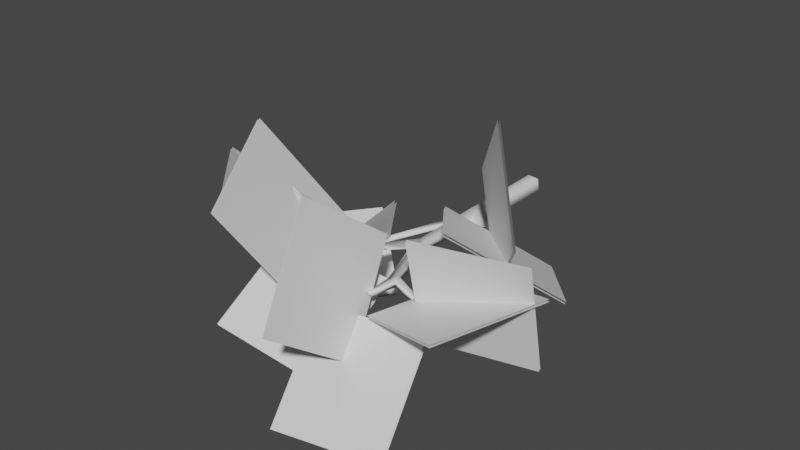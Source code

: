 # Source: FE_leaves_deciduous_01.blend  (saved by Blender 3.0.42; exported with 4.5.12 LTS)
import bpy
from mathutils import Matrix  # noqa: F401  (used for matrix-valued properties, if any)

bpy.ops.wm.read_factory_settings(use_empty=True)
scene = bpy.context.scene
scene.name = 'Scene'

# ---- images (referenced by path relative to the original .blend; pixels are not part of the script)
import os
ASSET_DIR = os.environ.get("B2B_ASSET_DIR", "")  # directory of the original .blend (textures are referenced by path, not embedded)
HERE = os.path.dirname(os.path.abspath(__file__))  # packed textures are extracted next to this script under _unpacked/

def load_image(name, relpath, width, height, colorspace="sRGB"):
    """Load a texture the original file referenced (path relative to the .blend, or extracted next to this script)."""
    p = next((c for c in (os.path.join(HERE, relpath), os.path.join(ASSET_DIR, relpath)) if relpath and os.path.exists(c)), "")
    if p:
        img = bpy.data.images.load(p, check_existing=True)
        img.name = name
    else:  # same state as the original file: an image datablock whose file is absent (Cycles renders it pink)
        img = bpy.data.images.new(name, width, height)
        img.source = "FILE"
        img.filepath = "//" + (relpath or name)
    img.colorspace_settings.name = colorspace
    return img
img_fe_leaves_deciduous_01__diffuse_rw4_dds = load_image('FE_leaves_deciduous_01__diffuse.rw4.dds', 'FE_leaves_deciduous_01__diffuse.rw4.dds', 1024, 1024, 'sRGB')

# ---- materials (node trees are filled in below, after node groups)
mat_material_009 = bpy.data.materials.new('Material.009')
mat_material_009.use_transparent_shadow = False

# ---- material node trees
mat_material_009.use_nodes = True; mat_material_009.node_tree.nodes.clear()
_N = mat_material_009.node_tree.nodes; _L = mat_material_009.node_tree.links
n0 = _N.new('ShaderNodeBsdfPrincipled'); n0.name = 'Principled BSDF'; n0.location = (10, 300)
n0.distribution = 'GGX'
n0.subsurface_method = 'RANDOM_WALK_SKIN'
n0.inputs[3].default_value = 1.45
n0.inputs[27].default_value = (0.0, 0.0, 0.0, 1.0)
n0.inputs[28].default_value = 1.0
n1 = _N.new('ShaderNodeOutputMaterial'); n1.name = 'Material Output'; n1.location = (300, 300)
n2 = _N.new('ShaderNodeTexImage'); n2.name = 'Image Texture'; n2.location = (-280, 275)
n2.image = img_fe_leaves_deciduous_01__diffuse_rw4_dds
_L.new(n0.outputs[0], n1.inputs[0])
n1.is_active_output = True

# ---- world
world_world = bpy.data.worlds.new('World'); scene.world = world_world
world_world.use_nodes = True; world_world.node_tree.nodes.clear()
_N = world_world.node_tree.nodes; _L = world_world.node_tree.links
n0 = _N.new('ShaderNodeOutputWorld'); n0.name = 'World Output'; n0.location = (300, 300)
n1 = _N.new('ShaderNodeBackground'); n1.name = 'Background'; n1.location = (10, 300)
n1.inputs[0].default_value = (0.05088, 0.05088, 0.05088, 1.0)
_L.new(n1.outputs[0], n0.inputs[0])
n0.is_active_output = True
world_world.color = (0.05088, 0.05088, 0.05088)
world_world.use_sun_shadow = False
world_world.sun_shadow_jitter_overblur = 0.0

# ---- meshes
me_fe_earth2_m_gmdl_005 = bpy.data.meshes.new('FE_earth2_M.gmdl.005')
me_fe_earth2_m_gmdl_005.from_pydata([(-0.07003, 0.09849, 6.076e-07), (-0.02594, 0.09849, 0.06096), (3.008e-07, 0.09849, 4.63e-07), (-0.02594, 0.09849, -0.06095), (-0.05185, -0.3759, -0.06292), (-0.07154, -0.3716, -0.02246), (-0.07003, 0.09849, 6.076e-07), (0.2451, -1.851, 0.08441), (0.2378, -1.853, 0.119), (0.2111, -1.866, 0.1028), (0.04653, -0.6404, 0.0578), (0.05989, -0.5304, 0.04866), (-0.02305, -0.5572, 0.05997), (-0.02199, -1.096, 0.0513), (0.04585, -1.102, 0.05112), (0.05382, -0.3498, 0.04435), (-0.02453, -0.3331, 0.05755), (-0.02594, 0.09849, 0.06096), (0.05188, 0.09848, 0.05188), (0.06095, 0.09848, -0.02594), (3.008e-07, 0.09849, 4.63e-07), (0.06095, 0.09848, -0.02594), (3.008e-07, 0.09849, 4.63e-07), (-0.07003, 0.09849, 6.076e-07), (3.008e-07, 0.09849, 4.63e-07), (0.05845, -0.3479, -0.02971), (0.04712, -0.5435, -0.03485), (0.03255, -1.096, -0.01027), (0.03576, -0.6497, -0.03064), (-0.06753, -0.5626, 0.006504), (-0.05128, -0.5358, -0.07716), (-0.03461, -1.095, -0.001333), (-0.2561, -1.65, 0.1039), (-0.2856, -1.631, 0.122), (-0.2868, -1.633, 0.0932), (0.4981, -1.042, 0.2622), (0.4651, -1.07, 0.2384), (0.5294, -1.055, 0.2117), (-0.1466, -1.316, 0.0693), (-0.1156, -1.38, 0.05595), (-0.01702, -1.207, 0.02718), (-0.1496, -1.318, 0.02132), (-0.1739, -1.387, 0.09336), (-0.1817, -1.392, 0.04444), (0.2044, -1.57, 0.07809), (0.2079, -1.559, 0.03245), (0.2259, -0.7613, 0.09039), (0.2561, -0.7031, 0.1202), (0.2785, -0.7117, 0.06511), (-0.415, -0.9791, -0.1552), (-0.3847, -0.9947, -0.1398), (-0.4245, -0.9829, -0.1245), (-0.1322, -0.6357, -0.0777), (-0.1623, -0.6099, -0.1091), (-0.1828, -0.6027, -0.05655), (-0.4245, -0.9829, -0.1245), (0.4658, -1.683, 0.03385), (0.4678, -1.685, 0.05962), (0.4629, -1.715, 0.05673), (0.1579, -1.609, 0.06398), (0.2237, -1.624, 0.03366), (0.2237, -1.623, 0.07929), (0.2259, -0.7613, 0.09039), (0.5294, -1.055, 0.2117), (-0.01702, -1.207, 0.02718), (0.06095, 0.09848, -0.02594), (0.05188, 0.09848, 0.05188), (-0.02594, 0.09849, 0.06096), (-0.01702, -1.207, 0.02718), (-0.4061, -1.444, 0.09436), (-0.407, -1.446, 0.06064), (-0.402, -1.482, 0.09358), (-0.4061, -1.444, 0.09436), (-0.407, -1.446, 0.06064), (-0.4061, -1.444, 0.09436), (-0.2143, -1.574, 0.3068), (-0.6604, -1.322, -0.2776), (-1.292, -1.58, 0.09341), (-0.8464, -1.832, 0.6778), (-0.2127, -1.589, 0.2991), (-0.8448, -1.847, 0.6701), (-1.291, -1.595, 0.0857), (-0.6587, -1.337, -0.2853), (-0.429, -1.322, 0.151), (-0.04574, -2.046, -0.06201), (-0.3768, -2.422, 0.62), (-0.7601, -1.698, 0.833), (-0.4163, -1.318, 0.1595), (-0.7474, -1.694, 0.8415), (-0.3642, -2.418, 0.6285), (-0.0331, -2.041, -0.05356), (0.1371, -1.605, 0.3415), (0.2662, -2.051, -0.2486), (0.2172, -2.654, 0.1965), (0.08812, -2.208, 0.7865), (0.1508, -1.605, 0.344), (0.1019, -2.207, 0.789), (0.231, -2.654, 0.1989), (0.2799, -2.051, -0.2461), (-0.6081, -0.7679, -0.05532), (-0.08179, -1.228, -0.3123), (-0.5813, -1.78, -0.3473), (-1.108, -1.319, -0.09032), (-0.6045, -0.7722, -0.04009), (-1.104, -1.324, -0.07508), (-0.5776, -1.784, -0.332), (-0.07811, -1.233, -0.2971), (-0.5157, -0.8609, -0.4077), (-0.2164, -1.086, 0.2361), (-0.3086, -1.796, 0.03024), (-0.6079, -1.571, -0.6136), (-0.5305, -0.8609, -0.4008), (-0.6226, -1.571, -0.6067), (-0.3233, -1.797, 0.03707), (-0.2311, -1.087, 0.243), (0.7839, -0.8754, 0.0363), (1.229, -1.443, 0.2256), (0.6522, -1.759, 0.5634), (0.2263, -1.186, 0.3714), (0.7873, -0.869, 0.04801), (0.2297, -1.18, 0.3831), (0.6556, -1.752, 0.5751), (1.232, -1.437, 0.2373), (0.2682, -0.8447, 0.5188), (0.6225, -1.229, 1.04), (1.001, -1.587, 0.5169), (0.6425, -1.205, -0.004137), (0.6327, -1.215, -0.004538), (0.9911, -1.597, 0.5165), (0.6127, -1.238, 1.04), (0.2544, -0.8563, 0.5188), (0.317, -1.971, 0.03122), (0.5737, -1.304, 0.0857), (1.209, -1.566, 0.2911), (0.952, -2.233, 0.2366), (0.3131, -1.971, 0.04397), (0.948, -2.232, 0.2494), (1.205, -1.565, 0.3039), (0.5698, -1.304, 0.09846), (0.4464, -1.646, -0.2066), (0.4524, -1.806, 0.491), (1.156, -1.674, 0.515), (1.15, -1.515, -0.1826), (0.4493, -1.661, -0.21), (1.152, -1.53, -0.1861), (1.158, -1.689, 0.5115), (0.4553, -1.82, 0.4875), (-0.04802, -1.964, -0.03637), (0.681, -1.885, 0.03519), (0.7875, -2.406, -0.4756), (0.0584, -2.484, -0.5471), (-0.04793, -1.975, -0.02489), (0.05849, -2.496, -0.5356), (0.7876, -2.417, -0.4641), (0.6811, -1.897, 0.04667), (-0.5604, -1.658, 0.167), (0.1574, -1.594, 0.03997), (0.1429, -2.212, -0.3522), (-0.5749, -2.276, -0.2252), (-0.5573, -1.667, 0.1802), (-0.5718, -2.284, -0.212), (0.146, -2.22, -0.339), (0.1605, -1.603, 0.05316)], [], [(0, 1, 2), (3, 4, 6), (4, 5, 6), (7, 8, 9), (11, 12, 10), (12, 13, 10), (10, 13, 14), (12, 11, 16), (11, 15, 16), (17, 18, 20), (18, 19, 20), (21, 3, 22), (3, 23, 24), (11, 26, 15), (25, 15, 26), (10, 14, 28), (14, 27, 28), (12, 29, 13), (30, 31, 29), (29, 31, 13), (32, 33, 34), (35, 36, 37), (13, 38, 40), (38, 39, 40), (13, 31, 38), (31, 41, 38), (39, 42, 32), (42, 33, 32), (42, 43, 33), (43, 34, 33), (39, 32, 43), (43, 32, 34), (44, 45, 14), (14, 45, 27), (11, 10, 47), (10, 46, 47), (10, 28, 46), (26, 48, 28), (28, 48, 46), (26, 11, 48), (11, 47, 48), (5, 29, 16), (29, 12, 16), (49, 50, 51), (26, 30, 25), (30, 4, 25), (4, 30, 53), (30, 52, 53), (30, 29, 52), (52, 29, 54), (29, 5, 54), (4, 53, 5), (5, 53, 54), (53, 52, 49), (52, 50, 49), (54, 55, 52), (52, 55, 50), (51, 54, 49), (54, 53, 49), (56, 57, 58), (59, 45, 60), (44, 59, 61), (59, 9, 61), (61, 9, 8), (60, 61, 7), (61, 8, 7), (59, 60, 9), (60, 7, 9), (45, 44, 56), (44, 57, 56), (44, 61, 57), (61, 58, 57), (61, 60, 58), (45, 56, 60), (60, 56, 58), (47, 46, 35), (46, 36, 35), (48, 47, 37), (47, 35, 37), (48, 63, 62), (62, 63, 36), (14, 13, 44), (44, 13, 59), (13, 40, 59), (27, 45, 64), (64, 45, 59), (31, 27, 40), (3, 65, 4), (65, 25, 4), (65, 66, 25), (66, 15, 25), (67, 16, 66), (15, 66, 16), (6, 5, 67), (16, 67, 5), (26, 28, 30), (31, 30, 27), (30, 28, 27), (31, 68, 41), (68, 39, 41), (38, 42, 39), (41, 39, 43), (69, 70, 71), (38, 41, 72), (41, 70, 72), (41, 43, 73), (43, 71, 73), (43, 42, 71), (38, 74, 42), (42, 74, 71), (75, 76, 78), (76, 77, 78), (79, 80, 82), (80, 81, 82), (83, 84, 86), (84, 85, 86), (87, 88, 90), (88, 89, 90), (91, 92, 94), (92, 93, 94), (95, 96, 98), (96, 97, 98), (99, 100, 102), (100, 101, 102), (103, 104, 106), (104, 105, 106), (107, 108, 110), (108, 109, 110), (111, 112, 114), (112, 113, 114), (116, 117, 115), (115, 117, 118), (121, 122, 120), (119, 120, 122), (124, 125, 123), (123, 125, 126), (127, 128, 130), (128, 129, 130), (131, 132, 134), (132, 133, 134), (135, 136, 138), (136, 137, 138), (139, 140, 142), (140, 141, 142), (143, 144, 146), (144, 145, 146), (147, 148, 150), (148, 149, 150), (151, 152, 154), (152, 153, 154), (155, 156, 158), (156, 157, 158), (159, 160, 162), (160, 161, 162)])
me_fe_earth2_m_gmdl_005.polygons.foreach_set('use_smooth', [True] * 154)
_uv = me_fe_earth2_m_gmdl_005.uv_layers.new(name='UVMap')
_uv.uv.foreach_set('vector', [0.7181, 0.9861, 0.7374, 0.9861, 0.7487, 0.9861, 0.7179, 0.9903, 0.7035, 0.7777, 0.6946, 0.9903, 0.7035, 0.7777, 0.6931, 0.78, 0.6946, 0.9903, 0.86, 0.02304, 0.8561, 0.02189, 0.842, 0.01485, 0.7627, 0.694, 0.7188, 0.6795, 0.7556, 0.6344, 0.7188, 0.6795, 0.7187, 0.4275, 0.7556, 0.6344, 0.7556, 0.6344, 0.7187, 0.4275, 0.7546, 0.4244, 0.7188, 0.6795, 0.7627, 0.694, 0.7181, 0.7915, 0.7627, 0.694, 0.7594, 0.7918, 0.7181, 0.7915, 0.7374, 0.9861, 0.7714, 0.9861, 0.7487, 0.9861, 0.7714, 0.9861, 0.7754, 0.9861, 0.7487, 0.9861, 0.7639, 0.9903, 0.7179, 0.9903, 0.7317, 0.9903, 0.7179, 0.9903, 0.6946, 0.9903, 0.7317, 0.9903, 0.7627, 0.694, 0.7559, 0.6869, 0.7594, 0.7918, 0.762, 0.7864, 0.7594, 0.7918, 0.7559, 0.6869, 0.7556, 0.6344, 0.7546, 0.4244, 0.7499, 0.6294, 0.7546, 0.4244, 0.7475, 0.4275, 0.7499, 0.6294, 0.7188, 0.6795, 0.6952, 0.6766, 0.7187, 0.4275, 0.7038, 0.6911, 0.712, 0.4279, 0.6952, 0.6766, 0.6952, 0.6766, 0.712, 0.4279, 0.7187, 0.4275, 0.5947, 0.1318, 0.5791, 0.1423, 0.5784, 0.1409, 0.982, 0.4263, 0.9675, 0.4146, 0.9864, 0.421, 0.7187, 0.4275, 0.6527, 0.313, 0.7212, 0.3718, 0.6527, 0.313, 0.6691, 0.2784, 0.7212, 0.3718, 0.7187, 0.4275, 0.712, 0.4279, 0.6527, 0.313, 0.712, 0.4279, 0.6511, 0.3117, 0.6527, 0.313, 0.6691, 0.2784, 0.6382, 0.2746, 0.5947, 0.1318, 0.6382, 0.2746, 0.5791, 0.1423, 0.5947, 0.1318, 0.6382, 0.2746, 0.6341, 0.2716, 0.5791, 0.1423, 0.6341, 0.2716, 0.5784, 0.1409, 0.5791, 0.1423, 0.6691, 0.2784, 0.5947, 0.1318, 0.6341, 0.2716, 0.6341, 0.2716, 0.5947, 0.1318, 0.5784, 0.1409, 0.8384, 0.1755, 0.8403, 0.1814, 0.7546, 0.4244, 0.7546, 0.4244, 0.8403, 0.1814, 0.7475, 0.4275, 0.7627, 0.694, 0.7556, 0.6344, 0.8651, 0.6029, 0.7556, 0.6344, 0.8522, 0.5771, 0.8651, 0.6029, 0.7556, 0.6344, 0.7499, 0.6294, 0.8522, 0.5771, 0.7559, 0.6869, 0.8707, 0.6032, 0.7499, 0.6294, 0.7499, 0.6294, 0.8707, 0.6032, 0.8522, 0.5771, 0.7559, 0.6869, 0.7627, 0.694, 0.8707, 0.6032, 0.7627, 0.694, 0.8651, 0.6029, 0.8707, 0.6032, 0.6931, 0.78, 0.6952, 0.6766, 0.7181, 0.7915, 0.6952, 0.6766, 0.7188, 0.6795, 0.7181, 0.7915, 0.518, 0.4424, 0.5341, 0.4339, 0.513, 0.4403, 0.7559, 0.6869, 0.7038, 0.6911, 0.762, 0.7864, 0.7038, 0.6911, 0.7035, 0.7777, 0.762, 0.7864, 0.7035, 0.7777, 0.7038, 0.6911, 0.6433, 0.6415, 0.7038, 0.6911, 0.6592, 0.6275, 0.6433, 0.6415, 0.7038, 0.6911, 0.6952, 0.6766, 0.6592, 0.6275, 0.6592, 0.6275, 0.6952, 0.6766, 0.6325, 0.6454, 0.6952, 0.6766, 0.6931, 0.78, 0.6325, 0.6454, 0.7035, 0.7777, 0.6433, 0.6415, 0.6931, 0.78, 0.6931, 0.78, 0.6433, 0.6415, 0.6325, 0.6454, 0.6433, 0.6415, 0.6592, 0.6275, 0.518, 0.4424, 0.6592, 0.6275, 0.5341, 0.4339, 0.518, 0.4424, 0.6325, 0.6454, 0.513, 0.4403, 0.6592, 0.6275, 0.6592, 0.6275, 0.513, 0.4403, 0.5341, 0.4339, 0.513, 0.4403, 0.6325, 0.6454, 0.518, 0.4424, 0.6325, 0.6454, 0.6433, 0.6415, 0.518, 0.4424, 0.9768, 0.1144, 0.9778, 0.113, 0.9753, 0.09672, 0.8138, 0.154, 0.8403, 0.1814, 0.8486, 0.1459, 0.8384, 0.1755, 0.8138, 0.154, 0.8486, 0.1465, 0.8138, 0.154, 0.842, 0.01485, 0.8486, 0.1465, 0.8486, 0.1465, 0.842, 0.01485, 0.8561, 0.02189, 0.8486, 0.1459, 0.8486, 0.1465, 0.86, 0.02304, 0.8486, 0.1465, 0.8561, 0.02189, 0.86, 0.02304, 0.8138, 0.154, 0.8486, 0.1459, 0.842, 0.01485, 0.8486, 0.1459, 0.86, 0.02304, 0.842, 0.01485, 0.8403, 0.1814, 0.8384, 0.1755, 0.9768, 0.1144, 0.8384, 0.1755, 0.9778, 0.113, 0.9768, 0.1144, 0.8384, 0.1755, 0.8486, 0.1465, 0.9778, 0.113, 0.8486, 0.1465, 0.9753, 0.09672, 0.9778, 0.113, 0.8486, 0.1465, 0.8486, 0.1459, 0.9753, 0.09672, 0.8403, 0.1814, 0.9768, 0.1144, 0.8486, 0.1459, 0.8486, 0.1459, 0.9768, 0.1144, 0.9753, 0.09672, 0.8651, 0.6029, 0.8522, 0.5771, 0.982, 0.4263, 0.8522, 0.5771, 0.9675, 0.4146, 0.982, 0.4263, 0.8707, 0.6032, 0.8651, 0.6029, 0.9864, 0.421, 0.8651, 0.6029, 0.982, 0.4263, 0.9864, 0.421, 0.8707, 0.6032, 0.9864, 0.421, 0.8522, 0.5771, 0.8522, 0.5771, 0.9864, 0.421, 0.9675, 0.4146, 0.7546, 0.4244, 0.7187, 0.4275, 0.8384, 0.1755, 0.8384, 0.1755, 0.7187, 0.4275, 0.8138, 0.154, 0.7187, 0.4275, 0.7212, 0.3718, 0.8138, 0.154, 0.7475, 0.4275, 0.8403, 0.1814, 0.7212, 0.3718, 0.7212, 0.3718, 0.8403, 0.1814, 0.8138, 0.154, 0.712, 0.4279, 0.7475, 0.4275, 0.7212, 0.3718, 0.7179, 0.9903, 0.7639, 0.9903, 0.7035, 0.7777, 0.7639, 0.9903, 0.762, 0.7864, 0.7035, 0.7777, 0.7639, 0.9903, 0.7591, 0.9903, 0.762, 0.7864, 0.7591, 0.9903, 0.7594, 0.7918, 0.762, 0.7864, 0.7179, 0.9903, 0.7181, 0.7915, 0.7591, 0.9903, 0.7594, 0.7918, 0.7591, 0.9903, 0.7181, 0.7915, 0.6946, 0.9903, 0.6931, 0.78, 0.7179, 0.9903, 0.7181, 0.7915, 0.7179, 0.9903, 0.6931, 0.78, 0.7559, 0.6869, 0.7499, 0.6294, 0.7038, 0.6911, 0.712, 0.4279, 0.7038, 0.6911, 0.7475, 0.4275, 0.7038, 0.6911, 0.7499, 0.6294, 0.7475, 0.4275, 0.712, 0.4279, 0.7212, 0.3718, 0.6511, 0.3117, 0.7212, 0.3718, 0.6691, 0.2784, 0.6511, 0.3117, 0.6527, 0.313, 0.6382, 0.2746, 0.6691, 0.2784, 0.6511, 0.3117, 0.6691, 0.2784, 0.6341, 0.2716, 0.5153, 0.2438, 0.5148, 0.2424, 0.5175, 0.2228, 0.6527, 0.313, 0.6511, 0.3117, 0.5153, 0.2438, 0.6511, 0.3117, 0.5148, 0.2424, 0.5153, 0.2438, 0.6511, 0.3117, 0.6341, 0.2716, 0.5148, 0.2424, 0.6341, 0.2716, 0.5175, 0.2228, 0.5148, 0.2424, 0.6341, 0.2716, 0.6382, 0.2746, 0.5175, 0.2228, 0.6527, 0.313, 0.5153, 0.2438, 0.6382, 0.2746, 0.6382, 0.2746, 0.5153, 0.2438, 0.5175, 0.2228, 0.005231, 0.002715, 0.4972, 0.002715, 0.005231, 0.4925, 0.4972, 0.002715, 0.4972, 0.4925, 0.005231, 0.4925, 0.005231, 0.002715, 0.005231, 0.4925, 0.4972, 0.002715, 0.005231, 0.4925, 0.4972, 0.4925, 0.4972, 0.002715, 0.008671, 0.5007, 0.4718, 0.5007, 0.008671, 0.9958, 0.4718, 0.5007, 0.4718, 0.9958, 0.008671, 0.9958, 0.008671, 0.5007, 0.008671, 0.9958, 0.4718, 0.5007, 0.008671, 0.9958, 0.4718, 0.9958, 0.4718, 0.5007, 0.008671, 0.5007, 0.4718, 0.5007, 0.008671, 0.9958, 0.4718, 0.5007, 0.4718, 0.9958, 0.008671, 0.9958, 0.008671, 0.5007, 0.008671, 0.9958, 0.4718, 0.5007, 0.008671, 0.9958, 0.4718, 0.9958, 0.4718, 0.5007, 0.005231, 0.002715, 0.4972, 0.002715, 0.005231, 0.4925, 0.4972, 0.002715, 0.4972, 0.4925, 0.005231, 0.4925, 0.005231, 0.002715, 0.005231, 0.4925, 0.4972, 0.002715, 0.005231, 0.4925, 0.4972, 0.4925, 0.4972, 0.002715, 0.005231, 0.002715, 0.4972, 0.002715, 0.005231, 0.4925, 0.4972, 0.002715, 0.4972, 0.4925, 0.005231, 0.4925, 0.005231, 0.002715, 0.005231, 0.4925, 0.4972, 0.002715, 0.005231, 0.4925, 0.4972, 0.4925, 0.4972, 0.002715, 0.4718, 0.9958, 0.008671, 0.9958, 0.4718, 0.5007, 0.4718, 0.5007, 0.008671, 0.9958, 0.008671, 0.5007, 0.008671, 0.9958, 0.4718, 0.9958, 0.008671, 0.5007, 0.4718, 0.5007, 0.008671, 0.5007, 0.4718, 0.9958, 0.4718, 0.9958, 0.008671, 0.9958, 0.4718, 0.5007, 0.4718, 0.5007, 0.008671, 0.9958, 0.008671, 0.5007, 0.008671, 0.5007, 0.008671, 0.9958, 0.4718, 0.5007, 0.008671, 0.9958, 0.4718, 0.9958, 0.4718, 0.5007, 0.008671, 0.5007, 0.4718, 0.5007, 0.008671, 0.9958, 0.4718, 0.5007, 0.4718, 0.9958, 0.008671, 0.9958, 0.008671, 0.5007, 0.008671, 0.9958, 0.4718, 0.5007, 0.008671, 0.9958, 0.4718, 0.9958, 0.4718, 0.5007, 0.005231, 0.002715, 0.4972, 0.002715, 0.005231, 0.4925, 0.4972, 0.002715, 0.4972, 0.4925, 0.005231, 0.4925, 0.005231, 0.002715, 0.005231, 0.4925, 0.4972, 0.002715, 0.005231, 0.4925, 0.4972, 0.4925, 0.4972, 0.002715, 0.005231, 0.002715, 0.4972, 0.002715, 0.005231, 0.4925, 0.4972, 0.002715, 0.4972, 0.4925, 0.005231, 0.4925, 0.005231, 0.002715, 0.005231, 0.4925, 0.4972, 0.002715, 0.005231, 0.4925, 0.4972, 0.4925, 0.4972, 0.002715, 0.005231, 0.002715, 0.4972, 0.002715, 0.005231, 0.4925, 0.4972, 0.002715, 0.4972, 0.4925, 0.005231, 0.4925, 0.005231, 0.002715, 0.005231, 0.4925, 0.4972, 0.002715, 0.005231, 0.4925, 0.4972, 0.4925, 0.4972, 0.002715])
me_fe_earth2_m_gmdl_005.materials.append(mat_material_009)
me_fe_earth2_m_gmdl_005.use_remesh_fix_poles = True
me_fe_earth2_m_gmdl_005.use_remesh_preserve_attributes = False
me_fe_earth2_m_gmdl_005.update()
arm_armature = bpy.data.armatures.new('Armature')  # bones are not reproduced

# ---- objects
ob_0_927743_l_49_9807_f_53_7002 = bpy.data.objects.new('0,927743 L 49,9807 F 53,7002', me_fe_earth2_m_gmdl_005)
ob_armature = bpy.data.objects.new('Armature', arm_armature)

# ---- transforms, parenting, visibility, modifiers, constraints
ob_0_927743_l_49_9807_f_53_7002.parent = ob_armature
ob_0_927743_l_49_9807_f_53_7002.location = (0.0, 0.0, 0.0)
_vg = ob_0_927743_l_49_9807_f_53_7002.vertex_groups.new(name='Bone')
_vg.add([0, 1, 2, 3, 4, 5, 6, 7, 8, 9, 10, 11, 12, 13, 14, 15, 16, 17, 18, 19, 20, 21, 22, 23, 24, 25, 26, 27, 28, 29, 30, 31, 32, 33, 34, 35, 36, 37, 38, 39, 40, 41, 42, 43, 44, 45, 46, 47, 48, 49, 50, 51, 52, 53, 54, 55, 56, 57, 58, 59, 60, 61, 62, 63, 64, 65, 66, 67, 68, 69, 70, 71, 72, 73, 74, 75, 76, 77, 78, 79, 80, 81, 82, 83, 84, 85, 86, 87, 88, 89, 90, 91, 92, 93, 94, 95, 96, 97, 98, 99, 100, 101, 102, 103, 104, 105, 106, 107, 108, 109, 110, 111, 112, 113, 114, 115, 116, 117, 118, 119, 120, 121, 122, 123, 124, 125, 126, 127, 128, 129, 130, 131, 132, 133, 134, 135, 136, 137, 138, 139, 140, 141, 142, 143, 144, 145, 146, 147, 148, 149, 150, 151, 152, 153, 154, 155, 156, 157, 158, 159, 160, 161, 162], 1.0, 'REPLACE')
_m = ob_0_927743_l_49_9807_f_53_7002.modifiers.new('Armature', 'ARMATURE')
_m.object = ob_armature
ob_armature.location = (0.0, 0.0, 0.0)

# ---- collection membership
scene.collection.objects.link(ob_0_927743_l_49_9807_f_53_7002)
scene.collection.objects.link(ob_armature)

# ---- scene / render settings (as saved in the file)
scene.frame_start = 1; scene.frame_end = 250; scene.frame_set(30)
scene.render.engine = 'BLENDER_EEVEE_NEXT'
scene.cycles.sampling_pattern = 'TABULATED_SOBOL'
scene.cycles.use_light_tree = False
scene.view_settings.view_transform = 'Filmic'
bpy.context.view_layer.update()

# ---- added for rendering (the .blend has no active camera and no usable light): camera, sun
cam_auto = bpy.data.cameras.new('AutoCamera')
cam_auto.lens = 50.0
cam_auto.sensor_width = 36.0
cam_auto.clip_end = 1000.0
ob_auto_camera = bpy.data.objects.new('AutoCamera', cam_auto)
scene.collection.objects.link(ob_auto_camera)
ob_auto_camera.location = (3.74896, -5.813, 3.23672)
ob_auto_camera.rotation_euler = (1.09748, -7.21219e-08, 0.694738)
scene.camera = ob_auto_camera
light_auto_sun = bpy.data.lights.new('AutoSun', 'SUN')
light_auto_sun.energy = 3.0
light_auto_sun.angle = 0.0523599
ob_auto_sun = bpy.data.objects.new('AutoSun', light_auto_sun)
scene.collection.objects.link(ob_auto_sun)
ob_auto_sun.rotation_euler = (0.872665, 0.174533, 0.523599)
bpy.context.view_layer.update()
